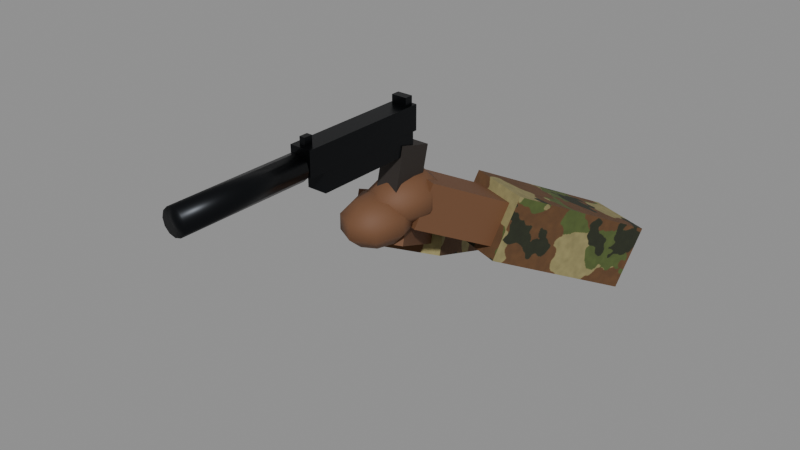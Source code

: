 # Source: fp_pistol.blend  (saved by Blender 5.1.30; exported with 4.5.12 LTS)
import bpy
from mathutils import Matrix  # noqa: F401  (used for matrix-valued properties, if any)

bpy.ops.wm.read_factory_settings(use_empty=True)
scene = bpy.context.scene
scene.name = 'Scene'

# ---- images (referenced by path relative to the original .blend; pixels are not part of the script)
import os
ASSET_DIR = os.environ.get("B2B_ASSET_DIR", "")  # directory of the original .blend (textures are referenced by path, not embedded)
HERE = os.path.dirname(os.path.abspath(__file__))  # packed textures are extracted next to this script under _unpacked/

def load_image(name, relpath, width, height, colorspace="sRGB"):
    """Load a texture the original file referenced (path relative to the .blend, or extracted next to this script)."""
    p = next((c for c in (os.path.join(HERE, relpath), os.path.join(ASSET_DIR, relpath)) if relpath and os.path.exists(c)), "")
    if p:
        img = bpy.data.images.load(p, check_existing=True)
        img.name = name
    else:  # same state as the original file: an image datablock whose file is absent (Cycles renders it pink)
        img = bpy.data.images.new(name, width, height)
        img.source = "FILE"
        img.filepath = "//" + (relpath or name)
    img.colorspace_settings.name = colorspace
    return img
img_tex_army_dpm = load_image('tex_army_dpm', '_unpacked/tex_army_dpm.fa2e5de6.png', 256, 256, 'sRGB')

# ---- materials (node trees are filled in below, after node groups)
mat_pistol_metal = bpy.data.materials.new('pistol_metal')
mat_pistol_grip = bpy.data.materials.new('pistol_grip')
mat_skin = bpy.data.materials.new('skin')
mat_sleeve = bpy.data.materials.new('sleeve')

# ---- material node trees
mat_pistol_metal.use_nodes = True; mat_pistol_metal.node_tree.nodes.clear()
_N = mat_pistol_metal.node_tree.nodes; _L = mat_pistol_metal.node_tree.links
n0 = _N.new('ShaderNodeBsdfPrincipled'); n0.name = 'Principled BSDF'; n0.location = (-200, 100)
n0.inputs[0].default_value = (0.01229, 0.0137, 0.016, 1.0)
n0.inputs[1].default_value = 0.85
n0.inputs[2].default_value = 0.35
n1 = _N.new('ShaderNodeOutputMaterial'); n1.name = 'Material Output'; n1.location = (200, 100)
_L.new(n0.outputs[0], n1.inputs[0])
n1.is_active_output = True
mat_pistol_grip.use_nodes = True; mat_pistol_grip.node_tree.nodes.clear()
_N = mat_pistol_grip.node_tree.nodes; _L = mat_pistol_grip.node_tree.links
n0 = _N.new('ShaderNodeBsdfPrincipled'); n0.name = 'Principled BSDF'; n0.location = (-200, 100)
n0.inputs[0].default_value = (0.02315, 0.01764, 0.01444, 1.0)
n0.inputs[2].default_value = 0.7
n1 = _N.new('ShaderNodeOutputMaterial'); n1.name = 'Material Output'; n1.location = (200, 100)
_L.new(n0.outputs[0], n1.inputs[0])
n1.is_active_output = True
mat_skin.use_nodes = True; mat_skin.node_tree.nodes.clear()
_N = mat_skin.node_tree.nodes; _L = mat_skin.node_tree.links
n0 = _N.new('ShaderNodeBsdfPrincipled'); n0.name = 'Principled BSDF'; n0.location = (-200, 100)
n0.inputs[0].default_value = (0.1559, 0.06848, 0.02956, 1.0)
n0.inputs[2].default_value = 0.7
n1 = _N.new('ShaderNodeOutputMaterial'); n1.name = 'Material Output'; n1.location = (200, 100)
_L.new(n0.outputs[0], n1.inputs[0])
n1.is_active_output = True
mat_sleeve.use_nodes = True; mat_sleeve.node_tree.nodes.clear()
_N = mat_sleeve.node_tree.nodes; _L = mat_sleeve.node_tree.links
n0 = _N.new('ShaderNodeBsdfPrincipled'); n0.name = 'Principled BSDF'; n0.location = (-200, 100)
n0.inputs[2].default_value = 0.95
n1 = _N.new('ShaderNodeOutputMaterial'); n1.name = 'Material Output'; n1.location = (200, 100)
n2 = _N.new('ShaderNodeTexImage'); n2.name = 'Image Texture'; n2.location = (0, 0)
n2.image = img_tex_army_dpm
_L.new(n0.outputs[0], n1.inputs[0])
_L.new(n2.outputs[0], n0.inputs[0])
n1.is_active_output = True

# ---- meshes
me_weapon = bpy.data.meshes.new('Weapon')
me_weapon.from_pydata([(-0.015, -0.145, 0.0425), (-0.015, -0.145, 0.0775), (-0.015, 0.045, 0.0425), (-0.015, 0.045, 0.0775), (0.015, -0.145, 0.0425), (0.015, -0.145, 0.0775), (0.015, 0.045, 0.0425), (0.015, 0.045, 0.0775), (-0.014, -0.12, 0.015), (-0.014, -0.12, 0.045), (-0.014, 0.04, 0.015), (-0.014, 0.04, 0.045), (0.014, -0.12, 0.015), (0.014, -0.12, 0.045), (0.014, 0.04, 0.015), (0.014, 0.04, 0.045), (-0.016, -0.007563, -0.07732), (-0.016, 0.01905, 0.02941), (-0.016, 0.04095, -0.08941), (-0.016, 0.06756, 0.01732), (0.016, -0.007563, -0.07732), (0.016, 0.01905, 0.02941), (0.016, 0.04095, -0.08941), (0.016, 0.06756, 0.01732), (-0.004, -0.141, 0.077), (-0.004, -0.141, 0.089), (-0.004, -0.129, 0.077), (-0.004, -0.129, 0.089), (0.004, -0.141, 0.077), (0.004, -0.141, 0.089), (0.004, -0.129, 0.077), (0.004, -0.129, 0.089), (-0.011, 0.029, 0.077), (-0.011, 0.029, 0.089), (-0.011, 0.041, 0.077), (-0.011, 0.041, 0.089), (0.011, 0.029, 0.077), (0.011, 0.029, 0.089), (0.011, 0.041, 0.077), (0.011, 0.041, 0.089), (0.0, 0.07439, -0.02088), (0.0, 0.04, -0.014), (0.0, -0.15, 0.073), (0.0, -0.33, 0.073), (0.009, -0.15, 0.07059), (0.009, -0.33, 0.07059), (0.01559, -0.15, 0.064), (0.01559, -0.33, 0.064), (0.018, -0.15, 0.055), (0.018, -0.33, 0.055), (0.01559, -0.15, 0.046), (0.01559, -0.33, 0.046), (0.009, -0.15, 0.03941), (0.009, -0.33, 0.03941), (0.0, -0.15, 0.037), (0.0, -0.33, 0.037), (-0.009, -0.15, 0.03941), (-0.009, -0.33, 0.03941), (-0.01559, -0.15, 0.046), (-0.01559, -0.33, 0.046), (-0.018, -0.15, 0.055), (-0.018, -0.33, 0.055), (-0.01559, -0.15, 0.064), (-0.01559, -0.33, 0.064), (-0.009, -0.15, 0.07059), (-0.009, -0.33, 0.07059), (0.0, 0.09564, -0.03888), (0.0, 0.09564, -0.06112), (0.0, 0.07439, -0.07912), (0.0, 0.04, -0.086), (0.0187, 0.06431, -0.02088), (-0.01, 0.05564, -0.08112), (0.03026, 0.07934, -0.03888), (0.03026, 0.07934, -0.06112), (0.0187, 0.06431, -0.07912), (-0.01, 0.05564, -0.05888), (0.02645, 0.04, -0.02088), (-0.01, 0.03439, -0.04088), (0.0428, 0.04, -0.03888), (0.0428, 0.04, -0.06112), (0.02645, 0.04, -0.07912), (-0.01, 0.0, -0.034), (0.0187, 0.01569, -0.02088), (0.1769, 0.3693, -0.171), (0.03026, 0.0006588, -0.03888), (0.03026, 0.0006588, -0.06112), (0.0187, 0.01569, -0.07912), (0.1627, 0.3316, -0.257), (0.0, 0.005615, -0.02088), (0.09889, 0.1613, -0.06698), (0.0, -0.01564, -0.03888), (0.0, -0.01564, -0.06112), (0.0, 0.005615, -0.07912), (0.08474, 0.1236, -0.153), (-0.0187, 0.01569, -0.02088), (0.08326, 0.4044, -0.171), (-0.03026, 0.0006588, -0.03888), (-0.03026, 0.0006588, -0.06112), (-0.0187, 0.01569, -0.07912), (0.06911, 0.3667, -0.257), (-0.02645, 0.04, -0.02088), (0.005255, 0.1964, -0.06698), (-0.0428, 0.04, -0.03888), (-0.0428, 0.04, -0.06112), (-0.02645, 0.04, -0.07912), (-0.008888, 0.1587, -0.153), (-0.0187, 0.06431, -0.02088), (0.09461, 0.1926, -0.09657), (-0.03026, 0.07934, -0.03888), (-0.03026, 0.07934, -0.06112), (-0.0187, 0.06431, -0.07912), (0.08493, 0.1668, -0.1554), (0.04061, 0.04861, -0.02457), (0.03093, 0.02281, -0.08343), (0.02907, 0.2172, -0.09657), (0.01939, 0.1914, -0.1554), (-0.02493, 0.07319, -0.02457), (-0.03461, 0.04739, -0.08343), (-0.01, 0.03439, -0.09912), (-0.01, 0.0, -0.106), (0.02026, 0.03934, -0.08112), (0.02026, 0.03934, -0.05888), (0.008703, 0.02431, -0.04088), (0.008703, 0.02431, -0.09912), (0.0328, 0.0, -0.08112), (0.0328, 0.0, -0.05888), (0.01645, 0.0, -0.04088), (0.01645, 0.0, -0.09912), (0.02026, -0.03934, -0.08112), (0.02026, -0.03934, -0.05888), (0.008703, -0.02431, -0.04088), (-0.09326, 0.3644, -0.191), (0.008703, -0.02431, -0.09912), (-0.07911, 0.3267, -0.277), (-0.01, -0.05564, -0.08112), (-0.01, -0.05564, -0.05888), (-0.01, -0.03439, -0.04088), (-0.01526, 0.1564, -0.08698), (-0.01, -0.03439, -0.09912), (-0.001112, 0.1187, -0.173), (-0.04026, -0.03934, -0.08112), (-0.04026, -0.03934, -0.05888), (-0.0287, -0.02431, -0.04088), (-0.1869, 0.3293, -0.191), (-0.0287, -0.02431, -0.09912), (-0.1727, 0.2916, -0.277), (-0.0528, 0.0, -0.08112), (-0.0528, 0.0, -0.05888), (-0.03645, 0.0, -0.04088), (-0.1089, 0.1213, -0.08698), (-0.03645, 0.0, -0.09912), (-0.09474, 0.08359, -0.173), (-0.04026, 0.03934, -0.08112), (-0.04026, 0.03934, -0.05888), (-0.0287, 0.02431, -0.04088), (-0.03907, 0.1772, -0.1166), (-0.0287, 0.02431, -0.09912), (-0.02939, 0.1514, -0.1754), (0.01493, 0.03319, -0.04457), (0.02461, 0.007387, -0.1034), (-0.1046, 0.1526, -0.1166), (-0.09493, 0.1268, -0.1754), (-0.05061, 0.008613, -0.04457), (-0.04093, -0.01719, -0.1034)], [], [(0, 1, 3, 2), (2, 3, 7, 6), (6, 7, 5, 4), (4, 5, 1, 0), (2, 6, 4, 0), (7, 3, 1, 5), (8, 9, 11, 10), (10, 11, 15, 14), (14, 15, 13, 12), (12, 13, 9, 8), (10, 14, 12, 8), (15, 11, 9, 13), (16, 17, 19, 18), (18, 19, 23, 22), (22, 23, 21, 20), (20, 21, 17, 16), (18, 22, 20, 16), (23, 19, 17, 21), (24, 25, 27, 26), (26, 27, 31, 30), (30, 31, 29, 28), (28, 29, 25, 24), (26, 30, 28, 24), (31, 27, 25, 29), (32, 33, 35, 34), (34, 35, 39, 38), (38, 39, 37, 36), (36, 37, 33, 32), (34, 38, 36, 32), (39, 35, 33, 37), (91, 90, 96, 97), (79, 78, 84, 85), (42, 43, 45, 44), (69, 92, 98), (73, 72, 78, 79), (44, 45, 47, 46), (86, 85, 91, 92), (72, 70, 76, 78), (46, 47, 49, 48), (84, 82, 88, 90), (69, 74, 80), (48, 49, 51, 50), (69, 86, 92), (70, 41, 76), (50, 51, 53, 52), (85, 84, 90, 91), (74, 73, 79, 80), (52, 53, 55, 54), (82, 41, 88), (68, 67, 73, 74), (54, 55, 57, 56), (80, 79, 85, 86), (40, 41, 70), (56, 57, 59, 58), (76, 41, 82), (69, 68, 74), (58, 59, 61, 60), (69, 80, 86), (66, 40, 70, 72), (60, 61, 63, 62), (45, 43, 65, 63, 61, 59, 57, 55, 53, 51, 49, 47), (67, 66, 72, 73), (62, 63, 65, 64), (88, 41, 94), (78, 76, 82, 84), (64, 65, 43, 42), (42, 44, 46, 48, 50, 52, 54, 56, 58, 60, 62, 64), (90, 88, 94, 96), (92, 91, 97, 98), (94, 41, 100), (97, 96, 102, 103), (69, 98, 104), (96, 94, 100, 102), (98, 97, 103, 104), (100, 41, 106), (103, 102, 108, 109), (69, 104, 110), (102, 100, 106, 108), (104, 103, 109, 110), (106, 41, 40), (109, 108, 66, 67), (69, 110, 68), (108, 106, 40, 66), (110, 109, 67, 68), (117, 116, 114, 115), (115, 114, 107, 111), (111, 107, 112, 113), (113, 112, 116, 117), (115, 111, 113, 117), (107, 114, 116, 112), (105, 101, 95, 99), (99, 95, 83, 87), (87, 83, 89, 93), (93, 89, 101, 105), (99, 87, 93, 105), (83, 95, 101, 89), (119, 118, 123), (77, 81, 122), (75, 77, 122, 121), (71, 75, 121, 120), (118, 71, 120, 123), (121, 122, 126, 125), (119, 123, 127), (123, 120, 124, 127), (120, 121, 125, 124), (122, 81, 126), (126, 81, 130), (127, 124, 128, 132), (125, 126, 130, 129), (119, 127, 132), (124, 125, 129, 128), (130, 81, 136), (132, 128, 134, 138), (129, 130, 136, 135), (119, 132, 138), (128, 129, 135, 134), (136, 81, 142), (138, 134, 140, 144), (135, 136, 142, 141), (119, 138, 144), (134, 135, 141, 140), (142, 81, 148), (144, 140, 146, 150), (141, 142, 148, 147), (119, 144, 150), (140, 141, 147, 146), (148, 81, 154), (150, 146, 152, 156), (147, 148, 154, 153), (119, 150, 156), (146, 147, 153, 152), (154, 81, 77), (156, 152, 71, 118), (153, 154, 77, 75), (119, 156, 118), (152, 153, 75, 71), (163, 162, 160, 161), (161, 160, 155, 157), (157, 155, 158, 159), (159, 158, 162, 163), (161, 157, 159, 163), (155, 160, 162, 158), (151, 149, 143, 145), (145, 143, 131, 133), (133, 131, 137, 139), (139, 137, 149, 151), (145, 133, 139, 151), (131, 143, 149, 137)])
me_weapon.polygons.foreach_set('use_smooth', [0, 0, 0, 0, 0, 0, 0, 0, 0, 0, 0, 0, 0, 0, 0, 0, 0, 0, 0, 0, 0, 0, 0, 0, 0, 0, 0, 0, 0, 0, 1, 1, 1, 1, 1, 1, 1, 1, 1, 1, 1, 1, 1, 1, 1, 1, 1, 1, 1, 1, 1, 1, 1, 1, 1, 1, 1, 1, 1, 1, 1, 1, 1, 1, 1, 1, 1, 1, 1, 1, 1, 1, 1, 1, 1, 1, 1, 1, 1, 1, 1, 1, 1, 1, 0, 0, 0, 0, 0, 0, 0, 0, 0, 0, 0, 0, 1, 1, 1, 1, 1, 1, 1, 1, 1, 1, 1, 1, 1, 1, 1, 1, 1, 1, 1, 1, 1, 1, 1, 1, 1, 1, 1, 1, 1, 1, 1, 1, 1, 1, 1, 1, 1, 1, 1, 1, 0, 0, 0, 0, 0, 0, 0, 0, 0, 0, 0, 0])
me_weapon.polygons.foreach_set('material_index', [0, 0, 0, 0, 0, 0, 0, 0, 0, 0, 0, 0, 1, 1, 1, 1, 1, 1, 0, 0, 0, 0, 0, 0, 0, 0, 0, 0, 0, 0, 2, 2, 0, 2, 2, 0, 2, 2, 0, 2, 2, 0, 2, 2, 0, 2, 2, 0, 2, 2, 0, 2, 2, 0, 2, 2, 0, 2, 2, 0, 0, 2, 0, 2, 2, 0, 0, 2, 2, 2, 2, 2, 2, 2, 2, 2, 2, 2, 2, 2, 2, 2, 2, 2, 2, 2, 2, 2, 2, 2, 3, 3, 3, 3, 3, 3, 2, 2, 2, 2, 2, 2, 2, 2, 2, 2, 2, 2, 2, 2, 2, 2, 2, 2, 2, 2, 2, 2, 2, 2, 2, 2, 2, 2, 2, 2, 2, 2, 2, 2, 2, 2, 2, 2, 2, 2, 2, 2, 2, 2, 2, 2, 3, 3, 3, 3, 3, 3])
_uv = me_weapon.uv_layers.new(name='UVMap')
_uv.uv.foreach_set('vector', [-0.58, 0.17, -0.58, 0.31, 0.18, 0.31, 0.18, 0.17, -0.06, 0.17, -0.06, 0.31, 0.06, 0.31, 0.06, 0.17, 0.18, 0.17, 0.18, 0.31, -0.58, 0.31, -0.58, 0.17, 0.06, 0.17, 0.06, 0.31, -0.06, 0.31, -0.06, 0.17, -0.06, 0.18, 0.06, 0.18, 0.06, -0.58, -0.06, -0.58, 0.06, 0.18, -0.06, 0.18, -0.06, -0.58, 0.06, -0.58, -0.48, 0.06, -0.48, 0.18, 0.16, 0.18, 0.16, 0.06, -0.056, 0.06, -0.056, 0.18, 0.056, 0.18, 0.056, 0.06, 0.16, 0.06, 0.16, 0.18, -0.48, 0.18, -0.48, 0.06, 0.056, 0.06, 0.056, 0.18, -0.056, 0.18, -0.056, 0.06, -0.056, 0.16, 0.056, 0.16, 0.056, -0.48, -0.056, -0.48, 0.056, 0.16, -0.056, 0.16, -0.056, -0.48, 0.056, -0.48, -0.03025, -0.3093, 0.07619, 0.1177, 0.2703, 0.06927, 0.1638, -0.3577, -0.064, -0.3577, -0.064, 0.06927, 0.064, 0.06927, 0.064, -0.3577, 0.1638, -0.3577, 0.2703, 0.06927, 0.07619, 0.1177, -0.03025, -0.3093, 0.064, -0.3093, 0.064, 0.1177, -0.064, 0.1177, -0.064, -0.3093, -0.064, 0.1638, 0.064, 0.1638, 0.064, -0.03025, -0.064, -0.03025, 0.064, 0.2703, -0.064, 0.2703, -0.064, 0.07619, 0.064, 0.07619, -0.564, 0.308, -0.564, 0.356, -0.516, 0.356, -0.516, 0.308, -0.016, 0.308, -0.016, 0.356, 0.016, 0.356, 0.016, 0.308, -0.516, 0.308, -0.516, 0.356, -0.564, 0.356, -0.564, 0.308, 0.016, 0.308, 0.016, 0.356, -0.016, 0.356, -0.016, 0.308, -0.016, -0.516, 0.016, -0.516, 0.016, -0.564, -0.016, -0.564, 0.016, -0.516, -0.016, -0.516, -0.016, -0.564, 0.016, -0.564, 0.116, 0.308, 0.116, 0.356, 0.164, 0.356, 0.164, 0.308, -0.044, 0.308, -0.044, 0.356, 0.044, 0.356, 0.044, 0.308, 0.164, 0.308, 0.164, 0.356, 0.116, 0.356, 0.116, 0.308, 0.044, 0.308, 0.044, 0.356, -0.044, 0.356, -0.044, 0.308, -0.044, 0.164, 0.044, 0.164, 0.044, 0.116, -0.044, 0.116, 0.044, 0.164, -0.044, 0.164, -0.044, 0.116, 0.044, 0.116, 0.0, -0.2445, 0.0, -0.1555, -0.121, -0.1555, -0.121, -0.2445, 0.16, -0.2445, 0.16, -0.1555, 0.002635, -0.1555, 0.002635, -0.2445, 0.0, -0.6, 0.0, -1.32, 0.036, -1.32, 0.036, -0.6, 0.0, 0.16, 0.0, 0.02246, -0.07481, 0.06274, 0.3174, -0.2445, 0.3174, -0.1555, 0.16, -0.1555, 0.16, -0.2445, -0.6, 0.2824, -1.32, 0.2824, -1.32, 0.256, -0.6, 0.256, 0.07481, 0.06274, 0.121, 0.002635, 0.0, -0.06255, 0.0, 0.02246, 0.3174, -0.1555, 0.2573, -0.0835, 0.16, -0.0835, 0.16, -0.1555, -0.6, 0.256, -1.32, 0.256, -1.32, 0.22, -0.6, 0.22, 0.121, 0.002635, 0.07481, 0.06274, 0.0, 0.02246, 0.0, -0.06255, 0.0, 0.16, 0.07481, 0.2573, 0.1058, 0.16, -0.6, 0.22, -1.32, 0.22, -1.32, 0.184, -0.6, 0.184, 0.0, 0.16, 0.07481, 0.06274, 0.0, 0.02246, 0.07481, 0.2573, 0.0, 0.16, 0.1058, 0.16, -0.6, 0.184, -1.32, 0.184, -1.32, 0.1576, -0.6, 0.1576, 0.121, -0.2445, 0.121, -0.1555, 0.0, -0.1555, 0.0, -0.2445, 0.2573, -0.3165, 0.3174, -0.2445, 0.16, -0.2445, 0.16, -0.3165, 0.036, -0.6, 0.036, -1.32, 0.0, -1.32, 0.0, -0.6, 0.07481, 0.06274, 0.0, 0.16, 0.0, 0.02246, 0.0, 0.2975, 0.0, 0.3825, 0.121, 0.3174, 0.07481, 0.2573, 0.0, -0.6, 0.0, -1.32, -0.036, -1.32, -0.036, -0.6, 0.16, -0.3165, 0.16, -0.2445, 0.002635, -0.2445, 0.06274, -0.3165, 0.0, 0.2975, 0.0, 0.16, 0.07481, 0.2573, -0.6, 0.1576, -1.32, 0.1576, -1.32, 0.184, -0.6, 0.184, 0.1058, 0.16, 0.0, 0.16, 0.07481, 0.06274, 0.0, 0.16, 0.0, 0.2975, 0.07481, 0.2573, -0.6, 0.184, -1.32, 0.184, -1.32, 0.22, -0.6, 0.22, 0.0, 0.16, 0.1058, 0.16, 0.07481, 0.06274, 0.0, 0.3825, 0.0, 0.2975, 0.07481, 0.2573, 0.121, 0.3174, -0.6, 0.22, -1.32, 0.22, -1.32, 0.256, -0.6, 0.256, 0.036, 0.2824, 0.0, 0.292, -0.036, 0.2824, -0.06235, 0.256, -0.072, 0.22, -0.06235, 0.184, -0.036, 0.1576, 0.0, 0.148, 0.036, 0.1576, 0.06235, 0.184, 0.072, 0.22, 0.06235, 0.256, 0.0, -0.2445, 0.0, -0.1555, 0.121, -0.1555, 0.121, -0.2445, -0.6, 0.256, -1.32, 0.256, -1.32, 0.2824, -0.6, 0.2824, 0.0, 0.02246, 0.0, 0.16, -0.07481, 0.06274, 0.16, -0.1555, 0.16, -0.0835, 0.06274, -0.0835, 0.002635, -0.1555, -0.036, -0.6, -0.036, -1.32, 0.0, -1.32, 0.0, -0.6, 0.0, 0.292, 0.036, 0.2824, 0.06235, 0.256, 0.072, 0.22, 0.06235, 0.184, 0.036, 0.1576, 0.0, 0.148, -0.036, 0.1576, -0.06235, 0.184, -0.072, 0.22, -0.06235, 0.256, -0.036, 0.2824, 0.0, -0.06255, 0.0, 0.02246, -0.07481, 0.06274, -0.121, 0.002635, 0.0, 0.02246, 0.0, -0.06255, -0.121, 0.002635, -0.07481, 0.06274, -0.07481, 0.06274, 0.0, 0.16, -0.1058, 0.16, 0.002635, -0.2445, 0.002635, -0.1555, 0.16, -0.1555, 0.16, -0.2445, 0.0, 0.16, -0.07481, 0.06274, -0.1058, 0.16, 0.002635, -0.1555, 0.06274, -0.0835, 0.16, -0.0835, 0.16, -0.1555, 0.06274, -0.3165, 0.002635, -0.2445, 0.16, -0.2445, 0.16, -0.3165, -0.1058, 0.16, 0.0, 0.16, -0.07481, 0.2573, 0.16, -0.2445, 0.16, -0.1555, 0.3174, -0.1555, 0.3174, -0.2445, 0.0, 0.16, -0.1058, 0.16, -0.07481, 0.2573, 0.16, -0.1555, 0.16, -0.0835, 0.2573, -0.0835, 0.3174, -0.1555, 0.16, -0.3165, 0.16, -0.2445, 0.3174, -0.2445, 0.2573, -0.3165, -0.07481, 0.2573, 0.0, 0.16, 0.0, 0.2975, -0.121, -0.2445, -0.121, -0.1555, 0.0, -0.1555, 0.0, -0.2445, 0.0, 0.16, -0.07481, 0.2573, 0.0, 0.2975, -0.121, 0.3174, -0.07481, 0.2573, 0.0, 0.2975, 0.0, 0.3825, -0.07481, 0.2573, -0.121, 0.3174, 0.0, 0.3825, 0.0, 0.2975, 0.1895, -0.3337, 0.2928, -0.09826, 0.8688, -0.3863, 0.7655, -0.6217, 0.07756, -0.6217, 0.1163, -0.3863, 0.3784, -0.3863, 0.3397, -0.6217, 0.6672, -0.6217, 0.7705, -0.3863, 0.1945, -0.09826, 0.09123, -0.3337, 0.1237, -0.3337, 0.1624, -0.09826, -0.09973, -0.09826, -0.1384, -0.3337, 0.07756, 0.7655, 0.3397, 0.6672, 0.1237, 0.09123, -0.1384, 0.1895, 0.3784, 0.7705, 0.1163, 0.8688, -0.09973, 0.2928, 0.1624, 0.1945, 0.6348, -0.6121, 0.7857, -0.2679, 1.618, -0.6839, 1.467, -1.028, 0.2764, -1.028, 0.333, -0.6839, 0.7076, -0.6839, 0.651, -1.028, 1.326, -1.028, 1.477, -0.6839, 0.6452, -0.2679, 0.4943, -0.6121, 0.339, -0.6121, 0.3956, -0.2679, 0.02102, -0.2679, -0.03555, -0.6121, 0.2764, 1.467, 0.651, 1.326, 0.339, 0.4943, -0.03555, 0.6348, 0.7076, 1.477, 0.333, 1.618, 0.02102, 0.7857, 0.3956, 0.6452, -0.04, 0.0, -0.04, 0.1375, 0.03481, 0.09726, -0.04, 0.1375, -0.04, 0.0, 0.03481, 0.09726, -0.04, 0.2225, -0.04, 0.1375, 0.03481, 0.09726, 0.08105, 0.1574, -0.04, -0.3245, -0.04, -0.2355, 0.08105, -0.2355, 0.08105, -0.3245, -0.04, 0.1375, -0.04, 0.2225, 0.08105, 0.1574, 0.03481, 0.09726, 0.1574, -0.2355, 0.09726, -0.1635, 0.0, -0.1635, 0.0, -0.2355, -0.04, 0.0, 0.03481, 0.09726, 0.0658, 0.0, 0.09726, -0.3965, 0.1574, -0.3245, 0.0, -0.3245, 0.0, -0.3965, 0.1574, -0.3245, 0.1574, -0.2355, 0.0, -0.2355, 0.0, -0.3245, 0.03481, 0.09726, -0.04, 0.0, 0.0658, 0.0, 0.0658, 0.0, -0.04, 0.0, 0.03481, -0.09726, 0.0, -0.3965, 0.0, -0.3245, -0.1574, -0.3245, -0.09726, -0.3965, 0.0, -0.2355, 0.0, -0.1635, -0.09726, -0.1635, -0.1574, -0.2355, -0.04, 0.0, 0.0658, 0.0, 0.03481, -0.09726, 0.0, -0.3245, 0.0, -0.2355, -0.1574, -0.2355, -0.1574, -0.3245, 0.03481, -0.09726, -0.04, 0.0, -0.04, -0.1375, 0.03481, -0.09726, 0.08105, -0.1574, -0.04, -0.2225, -0.04, -0.1375, 0.08105, -0.1574, 0.03481, -0.09726, -0.04, -0.1375, -0.04, -0.2225, -0.04, 0.0, 0.03481, -0.09726, -0.04, -0.1375, 0.08105, -0.3245, 0.08105, -0.2355, -0.04, -0.2355, -0.04, -0.3245, -0.04, -0.1375, -0.04, 0.0, -0.1148, -0.09726, -0.04, -0.1375, -0.04, -0.2225, -0.161, -0.1574, -0.1148, -0.09726, -0.04, -0.2225, -0.04, -0.1375, -0.1148, -0.09726, -0.161, -0.1574, -0.04, 0.0, -0.04, -0.1375, -0.1148, -0.09726, -0.04, -0.3245, -0.04, -0.2355, -0.161, -0.2355, -0.161, -0.3245, -0.1148, -0.09726, -0.04, 0.0, -0.1458, 0.0, -0.09726, -0.3965, -0.1574, -0.3245, 0.0, -0.3245, 0.0, -0.3965, -0.1574, -0.2355, -0.09726, -0.1635, 0.0, -0.1635, 0.0, -0.2355, -0.04, 0.0, -0.1148, -0.09726, -0.1458, 0.0, -0.1574, -0.3245, -0.1574, -0.2355, 0.0, -0.2355, 0.0, -0.3245, -0.1458, 0.0, -0.04, 0.0, -0.1148, 0.09726, 0.0, -0.3965, 0.0, -0.3245, 0.1574, -0.3245, 0.09726, -0.3965, 0.0, -0.2355, 0.0, -0.1635, 0.09726, -0.1635, 0.1574, -0.2355, -0.04, 0.0, -0.1458, 0.0, -0.1148, 0.09726, 0.0, -0.3245, 0.0, -0.2355, 0.1574, -0.2355, 0.1574, -0.3245, -0.1148, 0.09726, -0.04, 0.0, -0.04, 0.1375, -0.1148, 0.09726, -0.161, 0.1574, -0.04, 0.2225, -0.04, 0.1375, -0.161, 0.1574, -0.1148, 0.09726, -0.04, 0.1375, -0.04, 0.2225, -0.04, 0.0, -0.1148, 0.09726, -0.04, 0.1375, -0.161, -0.3245, -0.161, -0.2355, -0.04, -0.2355, -0.04, -0.3245, -0.06877, -0.4137, 0.03445, -0.1783, 0.6105, -0.4663, 0.5072, -0.7017, -0.3797, -0.7017, -0.4184, -0.4663, -0.1563, -0.4663, -0.1176, -0.7017, 0.6055, -0.7017, 0.7088, -0.4663, 0.1328, -0.1783, 0.02955, -0.4137, 0.09844, -0.4137, 0.05973, -0.1783, -0.2024, -0.1783, -0.1637, -0.4137, -0.3797, 0.5072, -0.1176, 0.6055, 0.09844, 0.02955, -0.1637, -0.06877, -0.1563, 0.7088, -0.4184, 0.6105, -0.2024, 0.03445, 0.05973, 0.1328, 0.3343, -0.6921, 0.4852, -0.3479, 1.317, -0.7639, 1.166, -1.108, -0.691, -1.108, -0.7476, -0.7639, -0.373, -0.7639, -0.3164, -1.108, 1.307, -1.108, 1.458, -0.7639, 0.6257, -0.3479, 0.4748, -0.6921, -0.004448, -0.6921, -0.06102, -0.3479, -0.4356, -0.3479, -0.379, -0.6921, -0.691, 1.166, -0.3164, 1.307, -0.004448, 0.4748, -0.379, 0.3343, -0.373, 1.458, -0.7476, 1.317, -0.4356, 0.4852, -0.06102, 0.6257])
me_weapon.materials.append(mat_pistol_metal)
me_weapon.materials.append(mat_pistol_grip)
me_weapon.materials.append(mat_skin)
me_weapon.materials.append(mat_sleeve)
me_weapon.update()

# ---- objects
ob_fp_pistol = bpy.data.objects.new('fp_pistol', None)
ob_weapon = bpy.data.objects.new('Weapon', me_weapon)
ob_muzzle = bpy.data.objects.new('Muzzle', None)
ob_sight = bpy.data.objects.new('Sight', None)

# ---- transforms, parenting, visibility, modifiers, constraints
ob_fp_pistol.location = (0.0, 0.0, 0.0)
ob_weapon.parent = ob_fp_pistol
ob_weapon.location = (0.0, 0.0, 0.0)
ob_muzzle.parent = ob_weapon
ob_muzzle.location = (0.0, -0.33, 0.055)
ob_sight.parent = ob_weapon
ob_sight.location = (0.0, 0.0, 0.089)

# ---- collection membership
scene.collection.objects.link(ob_fp_pistol)
scene.collection.objects.link(ob_weapon)
scene.collection.objects.link(ob_muzzle)
scene.collection.objects.link(ob_sight)

# ---- scene / render settings (as saved in the file)
scene.frame_start = 1; scene.frame_end = 250; scene.frame_set(1)
scene.render.engine = 'BLENDER_EEVEE_NEXT'
scene.render.bake_bias = 0.0
scene.render.bake_samples = 0
scene.cycles.sampling_pattern = 'TABULATED_SOBOL'
scene.eevee.use_volume_custom_range = False
bpy.context.view_layer.update()

# ---- added for rendering (the .blend has no active camera and no usable light): camera, sun + grey world if the file has none
cam_auto = bpy.data.cameras.new('AutoCamera')
cam_auto.lens = 50.0
cam_auto.sensor_width = 36.0
cam_auto.clip_end = 1000.0
ob_auto_camera = bpy.data.objects.new('AutoCamera', cam_auto)
scene.collection.objects.link(ob_auto_camera)
ob_auto_camera.location = (0.825472, -0.959359, 0.570368)
ob_auto_camera.rotation_euler = (1.09748, -7.21219e-08, 0.694738)
scene.camera = ob_auto_camera
light_auto_sun = bpy.data.lights.new('AutoSun', 'SUN')
light_auto_sun.energy = 3.0
light_auto_sun.angle = 0.0523599
ob_auto_sun = bpy.data.objects.new('AutoSun', light_auto_sun)
scene.collection.objects.link(ob_auto_sun)
ob_auto_sun.rotation_euler = (0.872665, 0.174533, 0.523599)
if scene.world is None:
    world_auto = bpy.data.worlds.new('AutoWorld')
    world_auto.color = (0.3, 0.3, 0.3)
    scene.world = world_auto
bpy.context.view_layer.update()
